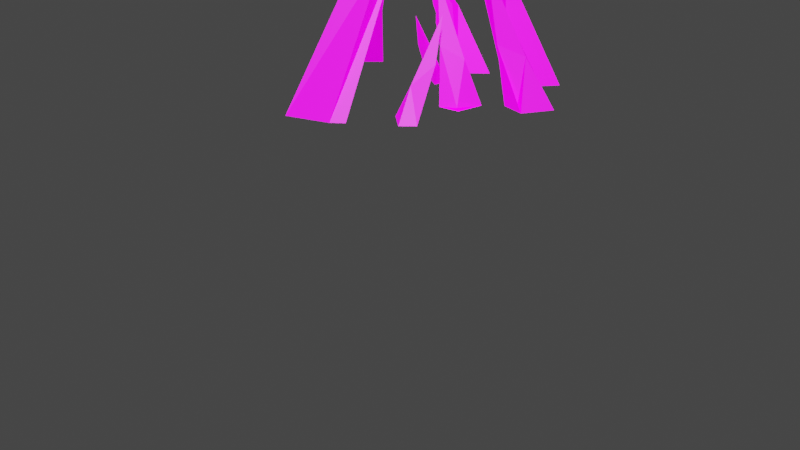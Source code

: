 # Source: ice-spell.blend  (saved by Blender 3.6.11; exported with 4.5.12 LTS)
import bpy
from mathutils import Matrix  # noqa: F401  (used for matrix-valued properties, if any)

bpy.ops.wm.read_factory_settings(use_empty=True)
scene = bpy.context.scene
scene.name = 'Scene'

# ---- collections
col_collection = bpy.data.collections.new('Collection'); scene.collection.children.link(col_collection)

# ---- images (referenced by path relative to the original .blend; pixels are not part of the script)
import os
ASSET_DIR = os.environ.get("B2B_ASSET_DIR", "")  # directory of the original .blend (textures are referenced by path, not embedded)
HERE = os.path.dirname(os.path.abspath(__file__))  # packed textures are extracted next to this script under _unpacked/

def load_image(name, relpath, width, height, colorspace="sRGB"):
    """Load a texture the original file referenced (path relative to the .blend, or extracted next to this script)."""
    p = next((c for c in (os.path.join(HERE, relpath), os.path.join(ASSET_DIR, relpath)) if relpath and os.path.exists(c)), "")
    if p:
        img = bpy.data.images.load(p, check_existing=True)
        img.name = name
    else:  # same state as the original file: an image datablock whose file is absent (Cycles renders it pink)
        img = bpy.data.images.new(name, width, height)
        img.source = "FILE"
        img.filepath = "//" + (relpath or name)
    img.colorspace_settings.name = colorspace
    return img
img_palette_emission_png = load_image('palette_emission.png', 'palette_emission.png', 1024, 1024, 'sRGB')
img_palette_color_png = load_image('palette_color.png', 'palette_color.png', 1024, 1024, 'sRGB')

# ---- materials (node trees are filled in below, after node groups)
mat_palette = bpy.data.materials.new('Palette')
mat_palette.use_transparent_shadow = False

# ---- material node trees
mat_palette.use_nodes = True; mat_palette.node_tree.nodes.clear()
_N = mat_palette.node_tree.nodes; _L = mat_palette.node_tree.links
n0 = _N.new('ShaderNodeBsdfPrincipled'); n0.name = 'Principled BSDF'; n0.location = (10, 300)
n0.distribution = 'GGX'
n0.subsurface_method = 'RANDOM_WALK_SKIN'
n0.inputs[3].default_value = 1.45
n0.inputs[28].default_value = 1.0
n1 = _N.new('ShaderNodeOutputMaterial'); n1.name = 'Material Output'; n1.location = (300, 300)
n2 = _N.new('ShaderNodeTexImage'); n2.name = 'Image Texture'; n2.location = (-540, -151)
n2.image = img_palette_emission_png
n2.interpolation = 'Closest'
n3 = _N.new('ShaderNodeTexImage'); n3.name = 'Image Texture.001'; n3.location = (-528, 190)
n3.image = img_palette_color_png
n3.interpolation = 'Closest'
_L.new(n0.outputs[0], n1.inputs[0])
_L.new(n2.outputs[0], n0.inputs[27])
_L.new(n3.outputs[0], n0.inputs[0])
n1.is_active_output = True

# ---- world
world_world = bpy.data.worlds.new('World'); scene.world = world_world
world_world.use_nodes = True; world_world.node_tree.nodes.clear()
_N = world_world.node_tree.nodes; _L = world_world.node_tree.links
n0 = _N.new('ShaderNodeOutputWorld'); n0.name = 'World Output'; n0.location = (300, 300)
n1 = _N.new('ShaderNodeBackground'); n1.name = 'Background'; n1.location = (10, 300)
n1.inputs[0].default_value = (0.05088, 0.05088, 0.05088, 1.0)
_L.new(n1.outputs[0], n0.inputs[0])
n0.is_active_output = True
world_world.color = (0.05088, 0.05088, 0.05088)
world_world.use_sun_shadow = False
world_world.sun_shadow_jitter_overblur = 0.0

# ---- meshes
me_plane_002 = bpy.data.meshes.new('Plane.002')
me_plane_002.from_pydata([(0.3099, 0.4155, 0.8958), (0.2625, 0.4223, 0.8958), (0.4394, 0.3504, 0.8958), (0.5726, 0.1025, 0.8958), (0.4949, -0.006066, 0.8958), (-0.1247, 0.2125, 1.265), (-0.05755, 0.2065, 1.239), (-0.01248, 0.001382, 1.06), (0.402, 0.01909, 0.8958), (0.03483, 0.01264, 1.029), (0.01644, -0.05078, 1.194), (0.01997, 0.06857, 1.003), (0.2853, 0.1901, 0.8958), (-0.006426, 0.253, 1.165), (0.2207, 0.2531, 1.36), (0.1421, 0.2784, 1.357), (0.1088, 0.2291, 1.339), (0.0337, 0.2055, 0.8958), (0.04693, 0.0358, 0.8958), (-0.0402, 0.09678, 0.8958), (0.2205, 0.2103, 1.369), (0.06142, 0.09141, 0.8958), (0.1929, 0.1799, 1.316), (0.1308, 0.1701, 1.396), (0.4661, 0.005547, 0.8958), (-0.1422, 0.1826, 1.368), (0.05465, 0.07416, 0.8958), (-0.08726, 0.1909, 1.167), (-0.003878, 0.1372, 0.8958), (0.02337, 0.1498, 1.698), (0.5055, 0.164, 0.8958), (0.4573, 0.06371, 1.093), (0.3132, 0.06219, 1.222), (0.3477, 0.02971, 1.127), (0.1387, 0.2867, 0.8958), (-0.04402, 0.1928, 1.195), (0.2576, 0.07156, 1.413), (0.04047, 0.3446, 0.8958), (0.06707, 0.3365, 0.8958), (-0.01478, 0.224, 1.173), (-0.07829, 0.2448, 1.152), (0.3454, 0.1191, 1.189), (0.1706, 0.1677, 1.486), (0.07675, 0.1797, 1.515), (-0.05481, 0.2711, 1.164), (0.002641, -0.5393, 0.8958), (0.05224, -0.5041, 0.8958), (-0.1734, -0.5926, 0.8958), (0.3299, -0.03281, 0.8958), (0.2996, -0.1399, 0.8958), (-0.1655, -0.003248, 1.334), (-0.178, 0.01445, 1.333), (0.2582, -0.2325, 1.096), (0.2141, -0.1481, 0.8958), (0.1912, -0.2242, 1.049), (0.2319, -0.1604, 1.265), (0.2041, -0.3103, 1.023), (-0.1717, -0.3104, 0.8958), (-0.3127, 0.05073, 1.223), (-0.04214, -0.3021, 1.481), (0.03735, -0.2665, 1.463), (0.01533, -0.1682, 1.459), (-0.2981, 0.1179, 0.8958), (0.1777, -0.2643, 0.895), (0.2743, -0.3586, 0.8959), (0.1481, -0.331, 0.8952), (-0.0865, -0.2399, 1.437), (-0.05069, -0.1799, 1.424), (0.2754, -0.1166, 0.8958), (-0.129, -0.03266, 1.469), (0.1601, -0.3108, 0.8951), (-0.2328, 0.03831, 1.147), (0.2205, -0.4017, 0.8958), (0.03424, -0.04443, 1.895), (0.2554, 0.001558, 0.8958), (0.2538, -0.04689, 1.067), (0.133, -0.07261, 1.195), (0.1744, -0.09813, 1.116), (-0.4662, 0.1289, 0.8958), (0.09667, -0.02196, 1.363), (-0.4307, 0.006325, 0.8958), (0.1472, -0.0527, 1.12), (-0.269, -0.01885, 1.216), (0.1467, -0.01185, 1.15), (-0.03358, -0.1852, 1.61), (0.02371, -0.1146, 1.641)], [], [(16, 15, 0, 1), (19, 28, 21, 18), (6, 39, 13), (25, 6, 13, 44), (15, 14, 2, 0), (23, 43, 16), (1, 0, 2, 12), (34, 17, 37, 38), (3, 4, 8, 30), (13, 17, 34), (13, 39, 17), (18, 21, 26, 9), (31, 36, 33), (21, 28, 11, 26), (35, 17, 39), (27, 17, 35), (6, 27, 35), (33, 24, 31), (12, 23, 16, 1), (5, 27, 6), (4, 3, 31, 24), (8, 4, 24, 33), (25, 5, 6), (9, 19, 18), (33, 36, 32), (29, 42, 14, 15), (42, 20, 14), (42, 22, 20), (41, 30, 32), (43, 29, 15, 16), (17, 27, 40, 37), (9, 10, 7), (9, 26, 11), (11, 10, 9), (27, 5, 40), (11, 7, 10), (7, 11, 19), (19, 11, 28), (5, 25, 44, 40), (7, 19, 9), (6, 35, 39), (44, 13, 34, 38), (40, 44, 38, 37), (30, 31, 3), (41, 31, 30), (31, 41, 36), (32, 36, 41), (30, 33, 32), (33, 30, 8), (29, 43, 42), (43, 23, 42), (42, 23, 22), (23, 12, 22), (22, 12, 20), (14, 20, 12), (14, 12, 2), (61, 60, 45, 46), (64, 72, 65, 63), (69, 51, 58, 82), (60, 59, 47, 45), (67, 85, 61), (46, 45, 47, 57), (78, 62, 80), (48, 49, 53, 74), (58, 62, 78), (63, 65, 70, 54), (75, 79, 77), (65, 72, 56, 70), (71, 62, 58), (51, 71, 58), (77, 68, 75), (57, 67, 61, 46), (50, 71, 51), (49, 48, 75, 68), (53, 49, 68, 77), (69, 50, 51), (54, 64, 63), (77, 79, 76), (73, 84, 59, 60), (84, 66, 59), (83, 74, 81), (85, 73, 60, 61), (62, 71, 82, 80), (54, 55, 52), (54, 70, 56), (56, 55, 54), (71, 50, 82), (56, 52, 55), (52, 56, 64), (64, 56, 72), (50, 69, 82), (52, 64, 54), (82, 58, 78, 80), (74, 75, 48), (83, 75, 74), (75, 83, 79), (76, 79, 83), (83, 81, 76), (76, 81, 77), (74, 77, 81), (77, 74, 53), (73, 85, 84), (85, 67, 84), (84, 67, 66), (67, 57, 66), (66, 57, 59), (59, 57, 47)])
_uv = me_plane_002.uv_layers.new(name='UVMap')
_uv.uv.foreach_set('vector', [0.01247, 0.5437, 0.01247, 0.5437, 0.01247, 0.5437, 0.01247, 0.5437, 0.01247, 0.5437, 0.01247, 0.5437, 0.01247, 0.5437, 0.01247, 0.5437, 0.01247, 0.5437, 0.01247, 0.5437, 0.01247, 0.5437, 0.01247, 0.5437, 0.01247, 0.5437, 0.01247, 0.5437, 0.01247, 0.5437, 0.01247, 0.5437, 0.01247, 0.5437, 0.01247, 0.5437, 0.01247, 0.5437, 0.01247, 0.5437, 0.01247, 0.5437, 0.01247, 0.5437, 0.01247, 0.5437, 0.01247, 0.5437, 0.01247, 0.5437, 0.01247, 0.5437, 0.01247, 0.5437, 0.01247, 0.5437, 0.01247, 0.5437, 0.01247, 0.5437, 0.01247, 0.5437, 0.01247, 0.5437, 0.01247, 0.5437, 0.01247, 0.5437, 0.01247, 0.5437, 0.01247, 0.5437, 0.01247, 0.5437, 0.01247, 0.5437, 0.01247, 0.5437, 0.01247, 0.5437, 0.01247, 0.5437, 0.01247, 0.5437, 0.01247, 0.5437, 0.01247, 0.5437, 0.01247, 0.5437, 0.01247, 0.5437, 0.01247, 0.5437, 0.01247, 0.5437, 0.01247, 0.5437, 0.01247, 0.5437, 0.01247, 0.5437, 0.01247, 0.5437, 0.01247, 0.5437, 0.01247, 0.5437, 0.01247, 0.5437, 0.01247, 0.5437, 0.01247, 0.5437, 0.01247, 0.5437, 0.01247, 0.5437, 0.01247, 0.5437, 0.01247, 0.5437, 0.01247, 0.5437, 0.01247, 0.5437, 0.01247, 0.5437, 0.01247, 0.5437, 0.01247, 0.5437, 0.01247, 0.5437, 0.01247, 0.5437, 0.01247, 0.5437, 0.01247, 0.5437, 0.01247, 0.5437, 0.01247, 0.5437, 0.01247, 0.5437, 0.01247, 0.5437, 0.01247, 0.5437, 0.01247, 0.5437, 0.01247, 0.5437, 0.01247, 0.5437, 0.01247, 0.5437, 0.01247, 0.5437, 0.01247, 0.5437, 0.01247, 0.5437, 0.01247, 0.5437, 0.01247, 0.5437, 0.01247, 0.5437, 0.01247, 0.5437, 0.01247, 0.5437, 0.01247, 0.5437, 0.01247, 0.5437, 0.01247, 0.5437, 0.01247, 0.5437, 0.01247, 0.5437, 0.01247, 0.5437, 0.01247, 0.5437, 0.01247, 0.5437, 0.01247, 0.5437, 0.01247, 0.5437, 0.01247, 0.5437, 0.01247, 0.5437, 0.01247, 0.5437, 0.01247, 0.5437, 0.01247, 0.5437, 0.01247, 0.5437, 0.01247, 0.5437, 0.01247, 0.5437, 0.01247, 0.5437, 0.01247, 0.5437, 0.01247, 0.5437, 0.01247, 0.5437, 0.01247, 0.5437, 0.01247, 0.5437, 0.01247, 0.5437, 0.01247, 0.5437, 0.01247, 0.5437, 0.01247, 0.5437, 0.01247, 0.5437, 0.01247, 0.5437, 0.01247, 0.5437, 0.01247, 0.5437, 0.01247, 0.5437, 0.01247, 0.5437, 0.01247, 0.5437, 0.01247, 0.5437, 0.01247, 0.5437, 0.01247, 0.5437, 0.01247, 0.5437, 0.01247, 0.5437, 0.01247, 0.5437, 0.01247, 0.5437, 0.01247, 0.5437, 0.01247, 0.5437, 0.01247, 0.5437, 0.01247, 0.5437, 0.01247, 0.5437, 0.01247, 0.5437, 0.01247, 0.5437, 0.01247, 0.5437, 0.01247, 0.5437, 0.01247, 0.5437, 0.01247, 0.5437, 0.01247, 0.5437, 0.01247, 0.5437, 0.01247, 0.5437, 0.01247, 0.5437, 0.01247, 0.5437, 0.01247, 0.5437, 0.01247, 0.5437, 0.01247, 0.5437, 0.01247, 0.5437, 0.01247, 0.5437, 0.01247, 0.5437, 0.01247, 0.5437, 0.01247, 0.5437, 0.01247, 0.5437, 0.01247, 0.5437, 0.01247, 0.5437, 0.01247, 0.5437, 0.01247, 0.5437, 0.01247, 0.5437, 0.01247, 0.5437, 0.01247, 0.5437, 0.01247, 0.5437, 0.01247, 0.5437, 0.01247, 0.5437, 0.01247, 0.5437, 0.01247, 0.5437, 0.01247, 0.5437, 0.01247, 0.5437, 0.01247, 0.5437, 0.01247, 0.5437, 0.01247, 0.5437, 0.01247, 0.5437, 0.01247, 0.5437, 0.01247, 0.5437, 0.01247, 0.5437, 0.01247, 0.5437, 0.01247, 0.5437, 0.01247, 0.5437, 0.01247, 0.5437, 0.01247, 0.5437, 0.01247, 0.5437, 0.01247, 0.5437, 0.01247, 0.5437, 0.01247, 0.5437, 0.01247, 0.5437, 0.01247, 0.5437, 0.01247, 0.5437, 0.01247, 0.5437, 0.01247, 0.5437, 0.01247, 0.5437, 0.01247, 0.5437, 0.01247, 0.5437, 0.01247, 0.5437, 0.01247, 0.5437, 0.01247, 0.5437, 0.01247, 0.5437, 0.01247, 0.5437, 0.01247, 0.5437, 0.01247, 0.5437, 0.01247, 0.5437, 0.01247, 0.5437, 0.01247, 0.5437, 0.01247, 0.5437, 0.01247, 0.5437, 0.01247, 0.5437, 0.01247, 0.5437, 0.01247, 0.5437, 0.01247, 0.5437, 0.01247, 0.5437, 0.01247, 0.5437, 0.01247, 0.5437, 0.01247, 0.5437, 0.01247, 0.5437, 0.01247, 0.5437, 0.01247, 0.5437, 0.01247, 0.5437, 0.01247, 0.5437, 0.01247, 0.5437, 0.01247, 0.5437, 0.01247, 0.5437, 0.01247, 0.5437, 0.01247, 0.5437, 0.01247, 0.5437, 0.01247, 0.5437, 0.01247, 0.5437, 0.01247, 0.5437, 0.01247, 0.5437, 0.01247, 0.5437, 0.01247, 0.5437, 0.01247, 0.5437, 0.01247, 0.5437, 0.01247, 0.5437, 0.01247, 0.5437, 0.01247, 0.5437, 0.01247, 0.5437, 0.01247, 0.5437, 0.01247, 0.5437, 0.01247, 0.5437, 0.01247, 0.5437, 0.01247, 0.5437, 0.01247, 0.5437, 0.01247, 0.5437, 0.01247, 0.5437, 0.01247, 0.5437, 0.01247, 0.5437, 0.01247, 0.5437, 0.01247, 0.5437, 0.01247, 0.5437, 0.01247, 0.5437, 0.01247, 0.5437, 0.01247, 0.5437, 0.01247, 0.5437, 0.01247, 0.5437, 0.01247, 0.5437, 0.01247, 0.5437, 0.01247, 0.5437, 0.01247, 0.5437, 0.01247, 0.5437, 0.01247, 0.5437, 0.01247, 0.5437, 0.01247, 0.5437, 0.01247, 0.5437, 0.01247, 0.5437, 0.01247, 0.5437, 0.01247, 0.5437, 0.01247, 0.5437, 0.01247, 0.5437, 0.01247, 0.5437, 0.01247, 0.5437, 0.01247, 0.5437, 0.01247, 0.5437, 0.01247, 0.5437, 0.01247, 0.5437, 0.01247, 0.5437, 0.01247, 0.5437, 0.01247, 0.5437, 0.01247, 0.5437, 0.01247, 0.5437, 0.01247, 0.5437, 0.01247, 0.5437, 0.01247, 0.5437, 0.01247, 0.5437, 0.01247, 0.5437, 0.01247, 0.5437, 0.01247, 0.5437, 0.01247, 0.5437, 0.01247, 0.5437, 0.01247, 0.5437, 0.01247, 0.5437, 0.01247, 0.5437, 0.01247, 0.5437, 0.01247, 0.5437, 0.01247, 0.5437, 0.01247, 0.5437, 0.01247, 0.5437, 0.01247, 0.5437, 0.01247, 0.5437, 0.01247, 0.5437, 0.01247, 0.5437, 0.01247, 0.5437, 0.01247, 0.5437, 0.01247, 0.5437, 0.01247, 0.5437, 0.01247, 0.5437, 0.01247, 0.5437, 0.01247, 0.5437, 0.01247, 0.5437, 0.01247, 0.5437, 0.01247, 0.5437, 0.01247, 0.5437, 0.01247, 0.5437, 0.01247, 0.5437, 0.01247, 0.5437, 0.01247, 0.5437, 0.01247, 0.5437, 0.01247, 0.5437, 0.01247, 0.5437, 0.01247, 0.5437, 0.01247, 0.5437, 0.01247, 0.5437, 0.01247, 0.5437, 0.01247, 0.5437, 0.01247, 0.5437, 0.01247, 0.5437, 0.01247, 0.5437, 0.01247, 0.5437, 0.01247, 0.5437, 0.01247, 0.5437, 0.01247, 0.5437, 0.01247, 0.5437, 0.01247, 0.5437, 0.01247, 0.5437, 0.01247, 0.5437, 0.01247, 0.5437, 0.01247, 0.5437, 0.01247, 0.5437, 0.01247, 0.5437, 0.01247, 0.5437, 0.01247, 0.5437, 0.01247, 0.5437, 0.01247, 0.5437, 0.01247, 0.5437, 0.01247, 0.5437, 0.01247, 0.5437, 0.01247, 0.5437, 0.01247, 0.5437, 0.01247, 0.5437, 0.01247, 0.5437, 0.01247, 0.5437, 0.01247, 0.5437, 0.01247, 0.5437, 0.01247, 0.5437, 0.01247, 0.5437, 0.01247, 0.5437])
me_plane_002.materials.append(mat_palette)
me_plane_002.update()
arm_armature = bpy.data.armatures.new('Armature')  # bones are not reproduced

# ---- objects
ob_spell_ice_spike = bpy.data.objects.new('spell-ice-spike', me_plane_002)
ob_armature = bpy.data.objects.new('Armature', arm_armature)

# ---- transforms, parenting, visibility, modifiers, constraints
ob_spell_ice_spike.parent = ob_armature
ob_spell_ice_spike.matrix_parent_inverse = Matrix(((0.99, -0.07699, -0.1181, 0.1145), (0.03922, 0.955, -0.2939, 0.4503), (0.1354, 0.2863, 0.9485, 0.1721), (-0.0, 0.0, -0.0, 1.0)))
ob_spell_ice_spike.location = (0.0, 0.0, -0.8992)
_vg = ob_spell_ice_spike.vertex_groups.new(name='1')
_vg.add([45, 46, 47, 57, 59, 60, 61, 66, 67, 73, 84, 85], 1.0, 'REPLACE')
_vg = ob_spell_ice_spike.vertex_groups.new(name='2')
_vg.add([52, 54, 55, 56, 63, 64, 65, 70, 72], 1.0, 'REPLACE')
_vg = ob_spell_ice_spike.vertex_groups.new(name='3')
_vg.add([48, 49, 53, 68, 74, 75, 76, 77, 79, 81, 83], 1.0, 'REPLACE')
_vg = ob_spell_ice_spike.vertex_groups.new(name='4')
_vg.add([3, 4, 8, 24, 30, 31, 32, 33, 36, 41], 1.0, 'REPLACE')
_vg = ob_spell_ice_spike.vertex_groups.new(name='5')
_vg.add([0, 1, 2, 12, 14, 15, 16, 20, 22, 23, 29, 42, 43], 1.0, 'REPLACE')
_vg = ob_spell_ice_spike.vertex_groups.new(name='6')
_vg.add([7, 9, 10, 11, 18, 19, 21, 26, 28], 1.0, 'REPLACE')
_vg = ob_spell_ice_spike.vertex_groups.new(name='7')
_vg.add([5, 6, 13, 17, 25, 27, 34, 35, 37, 38, 39, 40, 44], 1.0, 'REPLACE')
_vg = ob_spell_ice_spike.vertex_groups.new(name='8')
_vg.add([50, 51, 58, 62, 69, 71, 78, 80, 82], 1.0, 'REPLACE')
_m = ob_spell_ice_spike.modifiers.new('Mirror', 'MIRROR')
_m.use_axis = (False, False, False)
_m = ob_spell_ice_spike.modifiers.new('Armature', 'ARMATURE')
_m.object = ob_armature
ob_armature.location = (-0.1543, -0.4705, -0.01739)
ob_armature.rotation_euler = (-0.3005, 0.1184, -0.07761)

# ---- collection membership
col_collection.objects.link(ob_spell_ice_spike)
col_collection.objects.link(ob_armature)

# ---- scene / render settings (as saved in the file)
scene.frame_start = 0; scene.frame_end = 47; scene.frame_set(0)
scene.render.engine = 'BLENDER_EEVEE_NEXT'
scene.cycles.sampling_pattern = 'TABULATED_SOBOL'
scene.cycles.use_light_tree = False
scene.view_settings.view_transform = 'Filmic'
bpy.context.view_layer.update()

# ---- added for rendering (the .blend has no active camera and no usable light): camera, sun
cam_auto = bpy.data.cameras.new('AutoCamera')
cam_auto.lens = 50.0
cam_auto.sensor_width = 36.0
cam_auto.clip_end = 1000.0
ob_auto_camera = bpy.data.objects.new('AutoCamera', cam_auto)
scene.collection.objects.link(ob_auto_camera)
ob_auto_camera.location = (2.66285, -3.32251, 1.53777)
ob_auto_camera.rotation_euler = (1.09748, -7.21219e-08, 0.694738)
scene.camera = ob_auto_camera
light_auto_sun = bpy.data.lights.new('AutoSun', 'SUN')
light_auto_sun.energy = 3.0
light_auto_sun.angle = 0.0523599
ob_auto_sun = bpy.data.objects.new('AutoSun', light_auto_sun)
scene.collection.objects.link(ob_auto_sun)
ob_auto_sun.rotation_euler = (0.872665, 0.174533, 0.523599)
bpy.context.view_layer.update()
